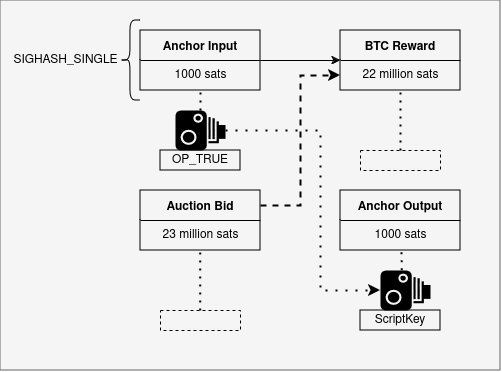

The diagram above was exported from draw.io. Its source (the exported page's mxGraphModel, read from the mxfile embedded in the PNG):
<mxGraphModel dx="624" dy="553" grid="1" gridSize="10" guides="1" tooltips="1" connect="1" arrows="1" fold="1" page="1" pageScale="1" pageWidth="850" pageHeight="1100" math="0" shadow="0">
  <root>
    <mxCell id="0" />
    <mxCell id="1" parent="0" />
    <mxCell id="tncA_rlyP9RLCDK9cJp8-2" value="" style="rounded=0;whiteSpace=wrap;html=1;fillColor=#f5f5f5;fontColor=#333333;strokeColor=#666666;" vertex="1" parent="1">
      <mxGeometry x="20" y="250" width="500" height="370" as="geometry" />
    </mxCell>
    <mxCell id="yavk4eUlW0FOV-LZVgdM-2" value="Anchor Input" style="swimlane;startSize=30;fillColor=none;" parent="1" vertex="1">
      <mxGeometry x="160" y="280" width="120" height="60" as="geometry" />
    </mxCell>
    <mxCell id="yavk4eUlW0FOV-LZVgdM-3" value="1000 sats" style="text;html=1;align=center;verticalAlign=middle;resizable=0;points=[];autosize=1;strokeColor=none;fillColor=none;" parent="yavk4eUlW0FOV-LZVgdM-2" vertex="1">
      <mxGeometry x="20" y="30" width="80" height="30" as="geometry" />
    </mxCell>
    <mxCell id="yavk4eUlW0FOV-LZVgdM-4" value="BTC Reward" style="swimlane;startSize=30;fillColor=none;" parent="1" vertex="1">
      <mxGeometry x="360" y="280" width="120" height="60" as="geometry" />
    </mxCell>
    <mxCell id="yavk4eUlW0FOV-LZVgdM-5" value="22 million sats" style="text;html=1;align=center;verticalAlign=middle;resizable=0;points=[];autosize=1;strokeColor=none;fillColor=none;" parent="yavk4eUlW0FOV-LZVgdM-4" vertex="1">
      <mxGeometry x="10" y="30" width="100" height="30" as="geometry" />
    </mxCell>
    <mxCell id="yavk4eUlW0FOV-LZVgdM-6" value="" style="endArrow=classic;html=1;rounded=0;entryX=0;entryY=0.5;entryDx=0;entryDy=0;exitX=1;exitY=0.5;exitDx=0;exitDy=0;" parent="1" source="yavk4eUlW0FOV-LZVgdM-2" target="yavk4eUlW0FOV-LZVgdM-4" edge="1">
      <mxGeometry width="50" height="50" relative="1" as="geometry">
        <mxPoint x="280" y="330" as="sourcePoint" />
        <mxPoint x="340" y="390" as="targetPoint" />
      </mxGeometry>
    </mxCell>
    <mxCell id="yavk4eUlW0FOV-LZVgdM-7" value="" style="shape=curlyBracket;whiteSpace=wrap;html=1;rounded=1;" parent="1" vertex="1">
      <mxGeometry x="140" y="270" width="20" height="80" as="geometry" />
    </mxCell>
    <mxCell id="yavk4eUlW0FOV-LZVgdM-8" value="SIGHASH_SINGLE" style="text;html=1;align=center;verticalAlign=middle;resizable=0;points=[];autosize=1;strokeColor=none;fillColor=none;" parent="1" vertex="1">
      <mxGeometry x="20" y="295" width="130" height="30" as="geometry" />
    </mxCell>
    <mxCell id="yavk4eUlW0FOV-LZVgdM-9" value="" style="endArrow=none;dashed=1;html=1;dashPattern=1 3;strokeWidth=2;rounded=0;entryX=0.5;entryY=1;entryDx=0;entryDy=0;exitX=0.5;exitY=0;exitDx=0;exitDy=0;exitPerimeter=0;" parent="1" source="yavk4eUlW0FOV-LZVgdM-12" target="yavk4eUlW0FOV-LZVgdM-2" edge="1">
      <mxGeometry width="50" height="50" relative="1" as="geometry">
        <mxPoint x="220" y="440" as="sourcePoint" />
        <mxPoint x="370" y="450" as="targetPoint" />
      </mxGeometry>
    </mxCell>
    <mxCell id="yavk4eUlW0FOV-LZVgdM-12" value="" style="shape=mxgraph.signs.tech.camera_1;html=1;pointerEvents=1;fillColor=#000000;strokeColor=none;verticalLabelPosition=bottom;verticalAlign=top;align=center;" parent="1" vertex="1">
      <mxGeometry x="195" y="360" width="50" height="40" as="geometry" />
    </mxCell>
    <mxCell id="yavk4eUlW0FOV-LZVgdM-17" value="" style="endArrow=none;dashed=1;html=1;dashPattern=1 3;strokeWidth=2;rounded=0;exitX=0.5;exitY=0;exitDx=0;exitDy=0;" parent="1" source="yavk4eUlW0FOV-LZVgdM-18" target="yavk4eUlW0FOV-LZVgdM-5" edge="1">
      <mxGeometry width="50" height="50" relative="1" as="geometry">
        <mxPoint x="425" y="440" as="sourcePoint" />
        <mxPoint x="425" y="360" as="targetPoint" />
      </mxGeometry>
    </mxCell>
    <mxCell id="yavk4eUlW0FOV-LZVgdM-18" value="" style="rounded=0;whiteSpace=wrap;html=1;dashed=1;fillColor=none;" parent="1" vertex="1">
      <mxGeometry x="380" y="400" width="80" height="20" as="geometry" />
    </mxCell>
    <mxCell id="yavk4eUlW0FOV-LZVgdM-19" value="OP_TRUE" style="rounded=0;whiteSpace=wrap;html=1;fillColor=none;" parent="1" vertex="1">
      <mxGeometry x="180" y="400" width="80" height="20" as="geometry" />
    </mxCell>
    <mxCell id="yavk4eUlW0FOV-LZVgdM-31" value="Auction Bid" style="swimlane;startSize=30;fillColor=none;" parent="1" vertex="1">
      <mxGeometry x="160" y="440" width="120" height="60" as="geometry" />
    </mxCell>
    <mxCell id="yavk4eUlW0FOV-LZVgdM-32" value="23 million sats" style="text;html=1;align=center;verticalAlign=middle;resizable=0;points=[];autosize=1;strokeColor=none;fillColor=none;" parent="yavk4eUlW0FOV-LZVgdM-31" vertex="1">
      <mxGeometry x="10" y="30" width="100" height="30" as="geometry" />
    </mxCell>
    <mxCell id="yavk4eUlW0FOV-LZVgdM-33" value="Anchor Output" style="swimlane;startSize=30;fillColor=none;" parent="1" vertex="1">
      <mxGeometry x="360" y="440" width="120" height="60" as="geometry" />
    </mxCell>
    <mxCell id="yavk4eUlW0FOV-LZVgdM-34" value="1000 sats" style="text;html=1;align=center;verticalAlign=middle;resizable=0;points=[];autosize=1;strokeColor=none;fillColor=none;" parent="yavk4eUlW0FOV-LZVgdM-33" vertex="1">
      <mxGeometry x="20" y="30" width="80" height="30" as="geometry" />
    </mxCell>
    <mxCell id="yavk4eUlW0FOV-LZVgdM-38" value="" style="shape=mxgraph.signs.tech.camera_1;html=1;pointerEvents=1;fillColor=#000000;strokeColor=none;verticalLabelPosition=bottom;verticalAlign=top;align=center;" parent="1" vertex="1">
      <mxGeometry x="400" y="520" width="50" height="40" as="geometry" />
    </mxCell>
    <mxCell id="yavk4eUlW0FOV-LZVgdM-41" value="ScriptKey" style="rounded=0;whiteSpace=wrap;html=1;fillColor=none;" parent="1" vertex="1">
      <mxGeometry x="380" y="560" width="80" height="20" as="geometry" />
    </mxCell>
    <mxCell id="yavk4eUlW0FOV-LZVgdM-44" value="" style="endArrow=none;dashed=1;html=1;dashPattern=1 3;strokeWidth=2;rounded=0;exitX=0.427;exitY=0.192;exitDx=0;exitDy=0;exitPerimeter=0;" parent="1" source="yavk4eUlW0FOV-LZVgdM-38" edge="1">
      <mxGeometry width="50" height="50" relative="1" as="geometry">
        <mxPoint x="320" y="590" as="sourcePoint" />
        <mxPoint x="421" y="500" as="targetPoint" />
      </mxGeometry>
    </mxCell>
    <mxCell id="yavk4eUlW0FOV-LZVgdM-46" value="" style="endArrow=classic;html=1;rounded=0;dashed=1;exitX=1;exitY=0.25;exitDx=0;exitDy=0;entryX=0;entryY=0.75;entryDx=0;entryDy=0;strokeWidth=2;" parent="1" source="yavk4eUlW0FOV-LZVgdM-31" target="yavk4eUlW0FOV-LZVgdM-4" edge="1">
      <mxGeometry width="50" height="50" relative="1" as="geometry">
        <mxPoint x="300" y="430" as="sourcePoint" />
        <mxPoint x="350" y="380" as="targetPoint" />
        <Array as="points">
          <mxPoint x="320" y="455" />
          <mxPoint x="320" y="325" />
        </Array>
      </mxGeometry>
    </mxCell>
    <mxCell id="yavk4eUlW0FOV-LZVgdM-47" value="" style="endArrow=classic;html=1;rounded=0;dashed=1;strokeWidth=2;exitX=1;exitY=0.5;exitDx=0;exitDy=0;exitPerimeter=0;entryX=0;entryY=0.5;entryDx=0;entryDy=0;entryPerimeter=0;dashPattern=1 4;" parent="1" source="yavk4eUlW0FOV-LZVgdM-12" target="yavk4eUlW0FOV-LZVgdM-38" edge="1">
      <mxGeometry width="50" height="50" relative="1" as="geometry">
        <mxPoint x="300" y="570" as="sourcePoint" />
        <mxPoint x="350" y="520" as="targetPoint" />
        <Array as="points">
          <mxPoint x="340" y="380" />
          <mxPoint x="340" y="540" />
        </Array>
      </mxGeometry>
    </mxCell>
    <mxCell id="yavk4eUlW0FOV-LZVgdM-48" value="" style="rounded=0;whiteSpace=wrap;html=1;dashed=1;fillColor=none;" parent="1" vertex="1">
      <mxGeometry x="180" y="560" width="80" height="20" as="geometry" />
    </mxCell>
    <mxCell id="yavk4eUlW0FOV-LZVgdM-49" value="" style="endArrow=none;dashed=1;html=1;dashPattern=1 3;strokeWidth=2;rounded=0;exitX=0.5;exitY=0;exitDx=0;exitDy=0;" parent="1" edge="1">
      <mxGeometry width="50" height="50" relative="1" as="geometry">
        <mxPoint x="219.67" y="560" as="sourcePoint" />
        <mxPoint x="219.67" y="500" as="targetPoint" />
      </mxGeometry>
    </mxCell>
  </root>
</mxGraphModel>